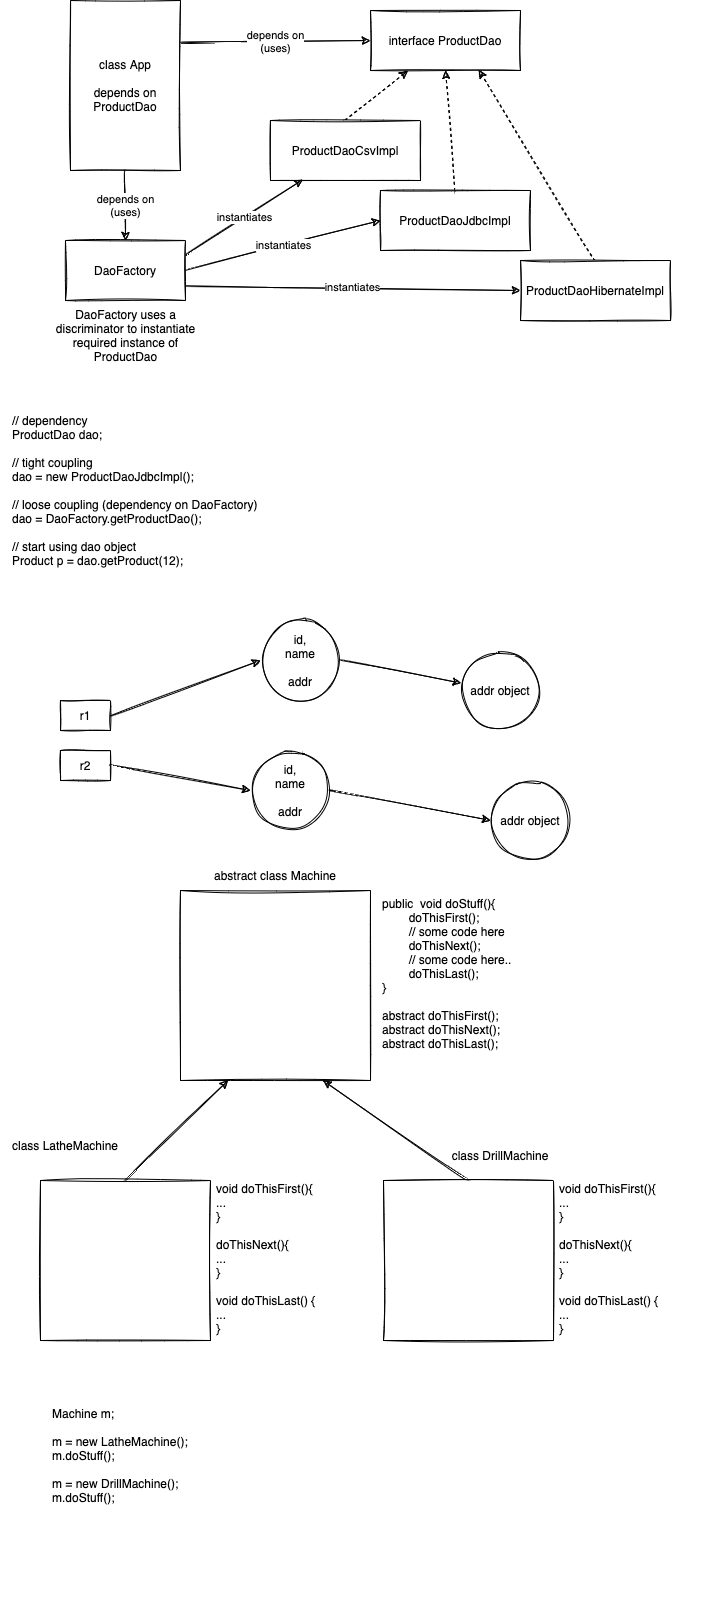

The diagram above was exported from draw.io. Its source (the exported page's mxGraphModel, read from the mxfile embedded in the PNG):
<mxGraphModel dx="993" dy="499" grid="1" gridSize="10" guides="1" tooltips="1" connect="1" arrows="1" fold="1" page="1" pageScale="1" pageWidth="827" pageHeight="1169" math="0" shadow="0">
  <root>
    <mxCell id="0" />
    <mxCell id="1" parent="0" />
    <mxCell id="11" value="depends on&lt;br&gt;(uses)" style="edgeStyle=none;curved=1;sketch=1;html=1;exitX=1;exitY=0.25;exitDx=0;exitDy=0;entryX=0;entryY=0.5;entryDx=0;entryDy=0;" edge="1" parent="1" source="2" target="3">
      <mxGeometry relative="1" as="geometry" />
    </mxCell>
    <mxCell id="14" value="depends on&lt;br&gt;(uses)" style="edgeStyle=none;curved=1;sketch=1;html=1;exitX=0.5;exitY=1;exitDx=0;exitDy=0;entryX=0.5;entryY=0;entryDx=0;entryDy=0;" edge="1" parent="1" source="2" target="13">
      <mxGeometry relative="1" as="geometry" />
    </mxCell>
    <mxCell id="2" value="class App&lt;br&gt;&lt;br&gt;depends on ProductDao" style="rounded=0;whiteSpace=wrap;html=1;sketch=1;" vertex="1" parent="1">
      <mxGeometry x="110" y="70" width="110" height="170" as="geometry" />
    </mxCell>
    <mxCell id="3" value="interface ProductDao" style="rounded=0;whiteSpace=wrap;html=1;sketch=1;" vertex="1" parent="1">
      <mxGeometry x="410" y="80" width="150" height="60" as="geometry" />
    </mxCell>
    <mxCell id="7" style="edgeStyle=none;curved=1;sketch=1;html=1;exitX=0.5;exitY=0;exitDx=0;exitDy=0;entryX=0.25;entryY=1;entryDx=0;entryDy=0;dashed=1;" edge="1" parent="1" source="4" target="3">
      <mxGeometry relative="1" as="geometry" />
    </mxCell>
    <mxCell id="4" value="ProductDaoCsvImpl" style="rounded=0;whiteSpace=wrap;html=1;sketch=1;" vertex="1" parent="1">
      <mxGeometry x="310" y="190" width="150" height="60" as="geometry" />
    </mxCell>
    <mxCell id="9" style="edgeStyle=none;curved=1;sketch=1;html=1;exitX=0.5;exitY=0;exitDx=0;exitDy=0;entryX=0.5;entryY=1;entryDx=0;entryDy=0;dashed=1;" edge="1" parent="1" source="5" target="3">
      <mxGeometry relative="1" as="geometry" />
    </mxCell>
    <mxCell id="5" value="ProductDaoJdbcImpl" style="rounded=0;whiteSpace=wrap;html=1;sketch=1;" vertex="1" parent="1">
      <mxGeometry x="420" y="260" width="150" height="60" as="geometry" />
    </mxCell>
    <mxCell id="10" style="edgeStyle=none;curved=1;sketch=1;html=1;exitX=0.5;exitY=0;exitDx=0;exitDy=0;entryX=0.723;entryY=0.992;entryDx=0;entryDy=0;entryPerimeter=0;dashed=1;" edge="1" parent="1" source="6" target="3">
      <mxGeometry relative="1" as="geometry" />
    </mxCell>
    <mxCell id="6" value="ProductDaoHibernateImpl" style="rounded=0;whiteSpace=wrap;html=1;sketch=1;" vertex="1" parent="1">
      <mxGeometry x="560" y="330" width="150" height="60" as="geometry" />
    </mxCell>
    <mxCell id="12" value="// dependency&lt;br&gt;ProductDao dao;&lt;br&gt;&lt;br&gt;// tight coupling&lt;br&gt;dao = new ProductDaoJdbcImpl();&lt;br&gt;&lt;br&gt;// loose coupling (dependency on DaoFactory)&lt;br&gt;dao = DaoFactory.getProductDao();&lt;br&gt;&lt;br&gt;// start using dao object&lt;br&gt;Product p = dao.getProduct(12);" style="text;html=1;strokeColor=none;fillColor=none;align=left;verticalAlign=middle;whiteSpace=wrap;rounded=0;sketch=1;" vertex="1" parent="1">
      <mxGeometry x="50" y="470" width="260" height="180" as="geometry" />
    </mxCell>
    <mxCell id="15" value="&lt;meta charset=&quot;utf-8&quot;&gt;&lt;span style=&quot;color: rgb(0, 0, 0); font-family: helvetica; font-size: 11px; font-style: normal; font-weight: 400; letter-spacing: normal; text-align: center; text-indent: 0px; text-transform: none; word-spacing: 0px; background-color: rgb(255, 255, 255); display: inline; float: none;&quot;&gt;instantiates&lt;/span&gt;" style="edgeStyle=none;curved=1;sketch=1;html=1;exitX=1;exitY=0.25;exitDx=0;exitDy=0;entryX=0.217;entryY=0.984;entryDx=0;entryDy=0;entryPerimeter=0;" edge="1" parent="1" source="13" target="4">
      <mxGeometry relative="1" as="geometry" />
    </mxCell>
    <mxCell id="16" value="&lt;meta charset=&quot;utf-8&quot;&gt;&lt;span style=&quot;color: rgb(0, 0, 0); font-family: helvetica; font-size: 11px; font-style: normal; font-weight: 400; letter-spacing: normal; text-align: center; text-indent: 0px; text-transform: none; word-spacing: 0px; background-color: rgb(255, 255, 255); display: inline; float: none;&quot;&gt;instantiates&lt;/span&gt;" style="edgeStyle=none;curved=1;sketch=1;html=1;exitX=1;exitY=0.5;exitDx=0;exitDy=0;entryX=0;entryY=0.5;entryDx=0;entryDy=0;" edge="1" parent="1" source="13" target="5">
      <mxGeometry relative="1" as="geometry" />
    </mxCell>
    <mxCell id="17" value="instantiates" style="edgeStyle=none;curved=1;sketch=1;html=1;exitX=1;exitY=0.75;exitDx=0;exitDy=0;entryX=0;entryY=0.5;entryDx=0;entryDy=0;" edge="1" parent="1" source="13" target="6">
      <mxGeometry relative="1" as="geometry" />
    </mxCell>
    <mxCell id="13" value="DaoFactory" style="rounded=0;whiteSpace=wrap;html=1;sketch=1;" vertex="1" parent="1">
      <mxGeometry x="105" y="310" width="120" height="60" as="geometry" />
    </mxCell>
    <mxCell id="18" value="DaoFactory uses a discriminator to instantiate required instance of ProductDao" style="text;html=1;strokeColor=none;fillColor=none;align=center;verticalAlign=middle;whiteSpace=wrap;rounded=0;sketch=1;" vertex="1" parent="1">
      <mxGeometry x="92.5" y="370" width="145" height="70" as="geometry" />
    </mxCell>
    <mxCell id="22" style="edgeStyle=none;curved=1;sketch=1;html=1;exitX=1;exitY=0.5;exitDx=0;exitDy=0;entryX=0;entryY=0.5;entryDx=0;entryDy=0;" edge="1" parent="1" source="19" target="21">
      <mxGeometry relative="1" as="geometry" />
    </mxCell>
    <mxCell id="19" value="r1" style="rounded=0;whiteSpace=wrap;html=1;sketch=1;" vertex="1" parent="1">
      <mxGeometry x="100" y="770" width="50" height="30" as="geometry" />
    </mxCell>
    <mxCell id="28" style="edgeStyle=none;curved=1;sketch=1;html=1;exitX=1;exitY=0.5;exitDx=0;exitDy=0;entryX=0;entryY=0.5;entryDx=0;entryDy=0;" edge="1" parent="1" source="20" target="27">
      <mxGeometry relative="1" as="geometry" />
    </mxCell>
    <mxCell id="20" value="r2" style="rounded=0;whiteSpace=wrap;html=1;sketch=1;" vertex="1" parent="1">
      <mxGeometry x="100" y="820" width="50" height="30" as="geometry" />
    </mxCell>
    <mxCell id="26" style="edgeStyle=none;curved=1;sketch=1;html=1;exitX=1;exitY=0.5;exitDx=0;exitDy=0;" edge="1" parent="1" source="21" target="25">
      <mxGeometry relative="1" as="geometry" />
    </mxCell>
    <mxCell id="21" value="id,&lt;br&gt;name&lt;br&gt;&lt;br&gt;addr" style="ellipse;whiteSpace=wrap;html=1;aspect=fixed;sketch=1;" vertex="1" parent="1">
      <mxGeometry x="300" y="690" width="80" height="80" as="geometry" />
    </mxCell>
    <mxCell id="25" value="addr object" style="ellipse;whiteSpace=wrap;html=1;aspect=fixed;sketch=1;" vertex="1" parent="1">
      <mxGeometry x="500" y="720" width="80" height="80" as="geometry" />
    </mxCell>
    <mxCell id="29" style="edgeStyle=none;curved=1;sketch=1;html=1;exitX=1;exitY=0.5;exitDx=0;exitDy=0;entryX=0;entryY=0.5;entryDx=0;entryDy=0;" edge="1" parent="1" source="27" target="30">
      <mxGeometry relative="1" as="geometry" />
    </mxCell>
    <mxCell id="27" value="id,&lt;br&gt;name&lt;br&gt;&lt;br&gt;addr" style="ellipse;whiteSpace=wrap;html=1;aspect=fixed;sketch=1;" vertex="1" parent="1">
      <mxGeometry x="290" y="820" width="80" height="80" as="geometry" />
    </mxCell>
    <mxCell id="30" value="addr object" style="ellipse;whiteSpace=wrap;html=1;aspect=fixed;sketch=1;" vertex="1" parent="1">
      <mxGeometry x="530" y="850" width="80" height="80" as="geometry" />
    </mxCell>
    <mxCell id="31" value="" style="rounded=0;whiteSpace=wrap;html=1;sketch=1;" vertex="1" parent="1">
      <mxGeometry x="220" y="960" width="190" height="190" as="geometry" />
    </mxCell>
    <mxCell id="32" value="abstract class Machine" style="text;html=1;strokeColor=none;fillColor=none;align=center;verticalAlign=middle;whiteSpace=wrap;rounded=0;sketch=1;" vertex="1" parent="1">
      <mxGeometry x="220" y="930" width="190" height="30" as="geometry" />
    </mxCell>
    <mxCell id="33" value="public&amp;nbsp; void doStuff(){&lt;br&gt;&lt;span style=&quot;white-space: pre&quot;&gt;&#09;&lt;/span&gt;doThisFirst();&lt;br&gt;&lt;span style=&quot;white-space: pre&quot;&gt;&#09;&lt;/span&gt;// some code here&lt;br&gt;&lt;span style=&quot;white-space: pre&quot;&gt;&#09;&lt;/span&gt;doThisNext();&lt;br&gt;&lt;span style=&quot;white-space: pre&quot;&gt;&#09;&lt;/span&gt;// some code here..&lt;br&gt;&lt;span style=&quot;white-space: pre&quot;&gt;&#09;&lt;/span&gt;doThisLast();&lt;br&gt;}&lt;br&gt;&lt;br&gt;abstract doThisFirst();&lt;br&gt;abstract doThisNext();&lt;br&gt;abstract doThisLast();" style="text;html=1;strokeColor=none;fillColor=none;align=left;verticalAlign=top;whiteSpace=wrap;rounded=0;sketch=1;" vertex="1" parent="1">
      <mxGeometry x="420" y="960" width="160" height="170" as="geometry" />
    </mxCell>
    <mxCell id="35" style="edgeStyle=none;curved=1;sketch=1;html=1;exitX=0.5;exitY=0;exitDx=0;exitDy=0;entryX=0.25;entryY=1;entryDx=0;entryDy=0;" edge="1" parent="1" source="34" target="31">
      <mxGeometry relative="1" as="geometry" />
    </mxCell>
    <mxCell id="34" value="" style="rounded=0;whiteSpace=wrap;html=1;sketch=1;" vertex="1" parent="1">
      <mxGeometry x="80" y="1250" width="170" height="160" as="geometry" />
    </mxCell>
    <mxCell id="36" value="class LatheMachine" style="text;html=1;strokeColor=none;fillColor=none;align=center;verticalAlign=middle;whiteSpace=wrap;rounded=0;sketch=1;" vertex="1" parent="1">
      <mxGeometry x="40" y="1200" width="130" height="30" as="geometry" />
    </mxCell>
    <mxCell id="37" value="void doThisFirst(){&lt;br&gt;...&lt;br&gt;}&lt;br&gt;&lt;br&gt;doThisNext(){&lt;br&gt;...&lt;br&gt;}&lt;br&gt;&lt;br&gt;void doThisLast() {&lt;br&gt;...&lt;br&gt;}" style="text;html=1;strokeColor=none;fillColor=none;align=left;verticalAlign=top;whiteSpace=wrap;rounded=0;sketch=1;" vertex="1" parent="1">
      <mxGeometry x="254" y="1245" width="160" height="170" as="geometry" />
    </mxCell>
    <mxCell id="38" value="class DrillMachine" style="text;html=1;strokeColor=none;fillColor=none;align=center;verticalAlign=middle;whiteSpace=wrap;rounded=0;sketch=1;" vertex="1" parent="1">
      <mxGeometry x="475" y="1210" width="130" height="30" as="geometry" />
    </mxCell>
    <mxCell id="41" style="edgeStyle=none;curved=1;sketch=1;html=1;exitX=0.5;exitY=0;exitDx=0;exitDy=0;entryX=0.75;entryY=1;entryDx=0;entryDy=0;" edge="1" parent="1" source="39" target="31">
      <mxGeometry relative="1" as="geometry" />
    </mxCell>
    <mxCell id="39" value="" style="rounded=0;whiteSpace=wrap;html=1;sketch=1;" vertex="1" parent="1">
      <mxGeometry x="423" y="1250" width="170" height="160" as="geometry" />
    </mxCell>
    <mxCell id="40" value="void doThisFirst(){&lt;br&gt;...&lt;br&gt;}&lt;br&gt;&lt;br&gt;doThisNext(){&lt;br&gt;...&lt;br&gt;}&lt;br&gt;&lt;br&gt;void doThisLast() {&lt;br&gt;...&lt;br&gt;}" style="text;html=1;strokeColor=none;fillColor=none;align=left;verticalAlign=top;whiteSpace=wrap;rounded=0;sketch=1;" vertex="1" parent="1">
      <mxGeometry x="597" y="1245" width="160" height="170" as="geometry" />
    </mxCell>
    <mxCell id="42" value="Machine m;&lt;br&gt;&lt;br&gt;m = new LatheMachine();&lt;br&gt;m.doStuff();&lt;br&gt;&lt;br&gt;m = new DrillMachine();&lt;br&gt;m.doStuff();" style="text;html=1;strokeColor=none;fillColor=none;align=left;verticalAlign=top;whiteSpace=wrap;rounded=0;sketch=1;" vertex="1" parent="1">
      <mxGeometry x="90" y="1470" width="320" height="220" as="geometry" />
    </mxCell>
  </root>
</mxGraphModel>